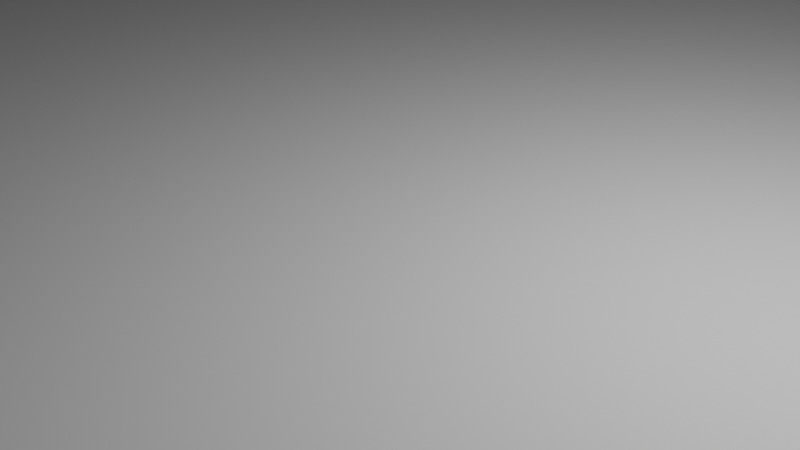 # Source: Table.blend  (saved by Blender 3.4.6; exported with 4.5.12 LTS)
import bpy
from mathutils import Matrix  # noqa: F401  (used for matrix-valued properties, if any)

bpy.ops.wm.read_factory_settings(use_empty=True)
scene = bpy.context.scene
scene.name = 'Scene'

# ---- collections
col_collection = bpy.data.collections.new('Collection'); scene.collection.children.link(col_collection)

# ---- world
world_world = bpy.data.worlds.new('World'); scene.world = world_world
world_world.use_nodes = True; world_world.node_tree.nodes.clear()
_N = world_world.node_tree.nodes; _L = world_world.node_tree.links
n0 = _N.new('ShaderNodeOutputWorld'); n0.name = 'World Output'; n0.location = (300, 300)
n1 = _N.new('ShaderNodeBackground'); n1.name = 'Background'; n1.location = (10, 300)
n1.inputs[0].default_value = (0.05088, 0.05088, 0.05088, 1.0)
_L.new(n1.outputs[0], n0.inputs[0])
n0.is_active_output = True
world_world.color = (0.05088, 0.05088, 0.05088)
world_world.use_sun_shadow = False
world_world.sun_shadow_jitter_overblur = 0.0

# ---- cameras
cam_camera = bpy.data.cameras.new('Camera')
cam_camera.clip_end = 100.0
cam_camera.ortho_scale = 7.314

# ---- lights
light_light = bpy.data.lights.new('Light', 'POINT')
light_light.transmission_factor = 0.0
light_light.energy = 1000.0
light_light.shadow_soft_size = 0.1
light_light.shadow_maximum_resolution = 0.006
light_light.use_absolute_resolution = True

# ---- meshes
me_bed3 = bpy.data.meshes.new('Bed3')
me_bed3.from_pydata([(89.7, 26.68, 0.0), (-89.7, 26.68, 0.0), (-89.7, -26.68, 0.0), (89.7, -26.68, 0.0), (89.7, 26.81, 0.0), (-89.7, 26.81, 0.0), (89.7, 26.94, 0.0), (-89.7, 26.94, 0.0), (89.7, 27.08, 0.0), (-89.7, 27.08, 0.0), (89.7, 27.21, 0.0), (-89.7, 27.21, 0.0), (89.7, 27.36, 0.0), (-89.7, 27.36, 0.0), (89.7, 27.51, 0.0), (-89.7, 27.51, 0.0), (89.7, 27.67, 0.0), (-89.7, 27.67, 0.0), (89.7, 27.84, 0.0), (-89.7, 27.84, 0.0), (89.7, 28.01, 0.0), (-89.7, 28.01, 0.0), (89.7, 28.17, 0.0), (-89.7, 28.17, 0.0), (89.7, 28.32, 0.0), (-89.7, 28.32, 0.0), (89.7, 28.47, 0.0), (-89.7, 28.47, 0.0), (89.7, 28.6, 0.0), (-89.7, 28.6, 0.0), (89.7, 28.74, 0.0), (-89.7, 28.74, 0.0), (89.7, 28.87, 0.0), (-89.7, 28.87, 0.0), (89.7, 29.0, 0.0), (-89.7, 29.0, 0.0), (89.7, -26.81, 0.0), (-89.7, -26.81, 0.0), (89.7, -26.94, 0.0), (-89.7, -26.94, 0.0), (89.7, -27.08, 0.0), (-89.7, -27.08, 0.0), (89.7, -27.21, 0.0), (-89.7, -27.21, 0.0), (89.7, -27.36, 0.0), (-89.7, -27.36, 0.0), (89.7, -27.51, 0.0), (-89.7, -27.51, 0.0), (89.7, -27.67, 0.0), (-89.7, -27.67, 0.0), (89.7, -27.84, 0.0), (-89.7, -27.84, 0.0), (89.7, -28.01, 0.0), (-89.7, -28.01, 0.0), (89.7, -28.17, 0.0), (-89.7, -28.17, 0.0), (89.7, -28.32, 0.0), (-89.7, -28.32, 0.0), (89.7, -28.47, 0.0), (-89.7, -28.47, 0.0), (89.7, -28.6, 0.0), (-89.7, -28.6, 0.0), (89.7, -28.74, 0.0), (-89.7, -28.74, 0.0), (89.7, -28.87, 0.0), (-89.7, -28.87, 0.0), (89.7, -29.0, 0.0), (-89.7, -29.0, 0.0), (90.14, 26.68, 0.0), (90.14, -26.68, 0.0), (90.58, 26.68, 0.0), (90.58, -26.68, 0.0), (91.03, 26.68, 0.0), (91.03, -26.68, 0.0), (91.49, 26.68, 0.0), (91.49, -26.68, 0.0), (91.97, 26.68, 0.0), (91.97, -26.68, 0.0), (92.48, 26.68, 0.0), (92.48, -26.68, 0.0), (93.01, 26.68, 0.0), (93.01, -26.68, 0.0), (93.6, 26.68, 0.0), (93.6, -26.68, 0.0), (94.19, 26.68, 0.0), (94.19, -26.68, 0.0), (94.72, 26.68, 0.0), (94.72, -26.68, 0.0), (95.23, 26.68, 0.0), (95.23, -26.68, 0.0), (95.71, 26.68, 0.0), (95.71, -26.68, 0.0), (96.17, 26.68, 0.0), (96.17, -26.68, 0.0), (96.62, 26.68, 0.0), (96.62, -26.68, 0.0), (97.06, 26.68, 0.0), (97.06, -26.68, 0.0), (97.5, 26.68, 0.0), (97.5, -26.68, 0.0), (-90.14, -26.68, 0.0), (-90.14, 26.68, 0.0), (-90.58, -26.68, 0.0), (-90.58, 26.68, 0.0), (-91.03, -26.68, 0.0), (-91.03, 26.68, 0.0), (-91.49, -26.68, 0.0), (-91.49, 26.68, 0.0), (-91.97, -26.68, 0.0), (-91.97, 26.68, 0.0), (-92.48, -26.68, 0.0), (-92.48, 26.68, 0.0), (-93.01, -26.68, 0.0), (-93.01, 26.68, 0.0), (-93.6, -26.68, 0.0), (-93.6, 26.68, 0.0), (-94.19, -26.68, 0.0), (-94.19, 26.68, 0.0), (-94.72, -26.68, 0.0), (-94.72, 26.68, 0.0), (-95.23, -26.68, 0.0), (-95.23, 26.68, 0.0), (-95.71, -26.68, 0.0), (-95.71, 26.68, 0.0), (-96.17, -26.68, 0.0), (-96.17, 26.68, 0.0), (-96.62, -26.68, 0.0), (-96.62, 26.68, 0.0), (-97.06, -26.68, 0.0), (-97.06, 26.68, 0.0), (-97.5, -26.68, 0.0), (-97.5, 26.68, 0.0), (90.14, 26.81, 0.0), (90.14, 26.94, 0.0), (90.13, 27.08, 0.0), (90.13, 27.21, 0.0), (90.12, 27.36, 0.0), (90.12, 27.5, 0.0), (90.11, 27.66, 0.0), (90.1, 27.84, 0.0), (90.58, 26.81, 0.0), (90.58, 26.94, 0.0), (90.57, 27.07, 0.0), (90.56, 27.21, 0.0), (90.55, 27.35, 0.0), (90.54, 27.5, 0.0), (90.52, 27.66, 0.0), (90.5, 27.83, 0.0), (91.03, 26.81, 0.0), (91.03, 26.94, 0.0), (91.02, 27.07, 0.0), (91.0, 27.21, 0.0), (90.99, 27.35, 0.0), (90.96, 27.49, 0.0), (90.94, 27.65, 0.0), (90.9, 27.82, 0.0), (91.49, 26.81, 0.0), (91.48, 26.94, 0.0), (91.47, 27.07, 0.0), (91.45, 27.2, 0.0), (91.43, 27.34, 0.0), (91.4, 27.48, 0.0), (91.36, 27.64, 0.0), (91.31, 27.8, 0.0), (91.97, 26.81, 0.0), (91.96, 26.93, 0.0), (91.94, 27.06, 0.0), (91.92, 27.19, 0.0), (91.88, 27.33, 0.0), (91.84, 27.47, 0.0), (91.79, 27.62, 0.0), (91.73, 27.78, 0.0), (92.47, 26.8, 0.0), (92.46, 26.93, 0.0), (92.44, 27.06, 0.0), (92.4, 27.18, 0.0), (92.36, 27.32, 0.0), (92.31, 27.46, 0.0), (92.24, 27.6, 0.0), (92.15, 27.75, 0.0), (93.01, 26.8, 0.0), (92.99, 26.92, 0.0), (92.96, 27.05, 0.0), (92.92, 27.17, 0.0), (92.86, 27.3, 0.0), (92.79, 27.44, 0.0), (92.71, 27.57, 0.0), (92.6, 27.72, 0.0), (93.59, 26.8, 0.0), (93.57, 26.92, 0.0), (93.53, 27.04, 0.0), (93.48, 27.16, 0.0), (93.41, 27.28, 0.0), (93.31, 27.41, 0.0), (93.2, 27.54, 0.0), (93.05, 27.68, 0.0), (97.03, 26.87, 0.0), (97.47, 26.89, 0.0), (96.59, 26.86, 0.0), (96.14, 26.85, 0.0), (95.69, 26.84, 0.0), (95.21, 26.83, 0.0), (94.71, 26.82, 0.0), (94.18, 26.81, 0.0), (96.95, 27.07, 0.0), (97.38, 27.09, 0.0), (96.52, 27.05, 0.0), (96.08, 27.02, 0.0), (95.63, 27.0, 0.0), (95.16, 26.98, 0.0), (94.67, 26.96, 0.0), (94.14, 26.94, 0.0), (96.81, 27.26, 0.0), (97.22, 27.3, 0.0), (96.39, 27.23, 0.0), (95.96, 27.2, 0.0), (95.52, 27.17, 0.0), (95.07, 27.14, 0.0), (94.59, 27.1, 0.0), (94.09, 27.07, 0.0), (96.6, 27.46, 0.0), (97.0, 27.5, 0.0), (96.2, 27.41, 0.0), (95.8, 27.37, 0.0), (95.38, 27.33, 0.0), (94.94, 27.29, 0.0), (94.49, 27.25, 0.0), (94.01, 27.2, 0.0), (96.33, 27.65, 0.0), (96.7, 27.71, 0.0), (95.95, 27.6, 0.0), (95.57, 27.55, 0.0), (95.18, 27.5, 0.0), (94.77, 27.45, 0.0), (94.35, 27.39, 0.0), (93.9, 27.34, 0.0), (95.98, 27.85, 0.0), (96.31, 27.91, 0.0), (95.63, 27.79, 0.0), (95.28, 27.73, 0.0), (94.93, 27.67, 0.0), (94.56, 27.6, 0.0), (94.17, 27.54, 0.0), (93.76, 27.48, 0.0), (95.53, 28.05, 0.0), (95.83, 28.12, 0.0), (95.23, 27.98, 0.0), (94.92, 27.91, 0.0), (94.6, 27.84, 0.0), (94.28, 27.77, 0.0), (93.94, 27.69, 0.0), (93.58, 27.62, 0.0), (94.96, 28.25, 0.0), (95.22, 28.32, 0.0), (94.71, 28.17, 0.0), (94.45, 28.09, 0.0), (94.19, 28.01, 0.0), (93.92, 27.93, 0.0), (93.64, 27.85, 0.0), (93.36, 27.77, 0.0), (90.35, 28.86, 0.0), (90.39, 28.99, 0.0), (91.0, 28.84, 0.0), (91.08, 28.96, 0.0), (91.66, 28.79, 0.0), (91.77, 28.92, 0.0), (92.31, 28.73, 0.0), (92.46, 28.85, 0.0), (92.97, 28.65, 0.0), (93.15, 28.76, 0.0), (93.63, 28.55, 0.0), (93.84, 28.65, 0.0), (94.29, 28.41, 0.0), (94.53, 28.5, 0.0), (90.31, 28.73, 0.0), (90.93, 28.71, 0.0), (91.55, 28.67, 0.0), (92.17, 28.61, 0.0), (92.79, 28.54, 0.0), (93.42, 28.44, 0.0), (94.06, 28.32, 0.0), (90.28, 28.6, 0.0), (90.86, 28.58, 0.0), (91.44, 28.54, 0.0), (92.03, 28.49, 0.0), (92.62, 28.43, 0.0), (93.22, 28.34, 0.0), (93.83, 28.23, 0.0), (90.24, 28.46, 0.0), (90.79, 28.44, 0.0), (91.34, 28.41, 0.0), (91.89, 28.37, 0.0), (92.45, 28.31, 0.0), (93.02, 28.23, 0.0), (93.59, 28.14, 0.0), (90.21, 28.32, 0.0), (90.72, 28.3, 0.0), (91.23, 28.28, 0.0), (91.75, 28.24, 0.0), (92.27, 28.19, 0.0), (92.81, 28.12, 0.0), (93.36, 28.04, 0.0), (90.17, 28.17, 0.0), (90.65, 28.16, 0.0), (91.12, 28.14, 0.0), (91.61, 28.1, 0.0), (92.1, 28.06, 0.0), (92.6, 28.01, 0.0), (93.11, 27.94, 0.0), (90.14, 28.01, 0.0), (90.57, 28.0, 0.0), (91.01, 27.98, 0.0), (91.46, 27.96, 0.0), (91.92, 27.93, 0.0), (92.38, 27.89, 0.0), (92.86, 27.83, 0.0), (-90.14, -26.81, 0.0), (-90.14, -26.94, 0.0), (-90.13, -27.08, 0.0), (-90.13, -27.21, 0.0), (-90.12, -27.36, 0.0), (-90.12, -27.5, 0.0), (-90.11, -27.66, 0.0), (-90.1, -27.84, 0.0), (-90.58, -26.81, 0.0), (-90.58, -26.94, 0.0), (-90.57, -27.07, 0.0), (-90.56, -27.21, 0.0), (-90.55, -27.35, 0.0), (-90.54, -27.5, 0.0), (-90.52, -27.66, 0.0), (-90.5, -27.83, 0.0), (-91.03, -26.81, 0.0), (-91.03, -26.94, 0.0), (-91.02, -27.07, 0.0), (-91.0, -27.21, 0.0), (-90.99, -27.35, 0.0), (-90.96, -27.49, 0.0), (-90.94, -27.65, 0.0), (-90.9, -27.82, 0.0), (-91.49, -26.81, 0.0), (-91.48, -26.94, 0.0), (-91.47, -27.07, 0.0), (-91.45, -27.2, 0.0), (-91.43, -27.34, 0.0), (-91.4, -27.48, 0.0), (-91.36, -27.64, 0.0), (-91.31, -27.8, 0.0), (-91.97, -26.81, 0.0), (-91.96, -26.93, 0.0), (-91.94, -27.06, 0.0), (-91.92, -27.19, 0.0), (-91.88, -27.33, 0.0), (-91.84, -27.47, 0.0), (-91.79, -27.62, 0.0), (-91.73, -27.78, 0.0), (-92.47, -26.8, 0.0), (-92.46, -26.93, 0.0), (-92.44, -27.06, 0.0), (-92.4, -27.18, 0.0), (-92.36, -27.32, 0.0), (-92.31, -27.46, 0.0), (-92.24, -27.6, 0.0), (-92.15, -27.75, 0.0), (-93.01, -26.8, 0.0), (-92.99, -26.92, 0.0), (-92.96, -27.05, 0.0), (-92.92, -27.17, 0.0), (-92.86, -27.3, 0.0), (-92.79, -27.44, 0.0), (-92.71, -27.57, 0.0), (-92.6, -27.72, 0.0), (-93.59, -26.8, 0.0), (-93.57, -26.92, 0.0), (-93.53, -27.04, 0.0), (-93.48, -27.16, 0.0), (-93.41, -27.28, 0.0), (-93.31, -27.41, 0.0), (-93.2, -27.54, 0.0), (-93.05, -27.68, 0.0), (-97.03, -26.87, 0.0), (-97.47, -26.89, 0.0), (-96.59, -26.86, 0.0), (-96.14, -26.85, 0.0), (-95.69, -26.84, 0.0), (-95.21, -26.83, 0.0), (-94.71, -26.82, 0.0), (-94.18, -26.81, 0.0), (-96.95, -27.07, 0.0), (-97.38, -27.09, 0.0), (-96.52, -27.05, 0.0), (-96.08, -27.02, 0.0), (-95.63, -27.0, 0.0), (-95.16, -26.98, 0.0), (-94.67, -26.96, 0.0), (-94.14, -26.94, 0.0), (-96.81, -27.26, 0.0), (-97.22, -27.3, 0.0), (-96.39, -27.23, 0.0), (-95.96, -27.2, 0.0), (-95.52, -27.17, 0.0), (-95.07, -27.14, 0.0), (-94.59, -27.1, 0.0), (-94.09, -27.07, 0.0), (-96.6, -27.46, 0.0), (-97.0, -27.5, 0.0), (-96.2, -27.41, 0.0), (-95.8, -27.37, 0.0), (-95.38, -27.33, 0.0), (-94.94, -27.29, 0.0), (-94.49, -27.25, 0.0), (-94.01, -27.2, 0.0), (-96.33, -27.65, 0.0), (-96.7, -27.71, 0.0), (-95.95, -27.6, 0.0), (-95.57, -27.55, 0.0), (-95.18, -27.5, 0.0), (-94.77, -27.45, 0.0), (-94.35, -27.39, 0.0), (-93.9, -27.34, 0.0), (-95.98, -27.85, 0.0), (-96.31, -27.91, 0.0), (-95.63, -27.79, 0.0), (-95.28, -27.73, 0.0), (-94.93, -27.67, 0.0), (-94.56, -27.6, 0.0), (-94.17, -27.54, 0.0), (-93.76, -27.48, 0.0), (-95.53, -28.05, 0.0), (-95.83, -28.12, 0.0), (-95.23, -27.98, 0.0), (-94.92, -27.91, 0.0), (-94.6, -27.84, 0.0), (-94.28, -27.77, 0.0), (-93.94, -27.69, 0.0), (-93.58, -27.62, 0.0), (-94.96, -28.25, 0.0), (-95.22, -28.32, 0.0), (-94.71, -28.17, 0.0), (-94.45, -28.09, 0.0), (-94.19, -28.01, 0.0), (-93.92, -27.93, 0.0), (-93.64, -27.85, 0.0), (-93.36, -27.77, 0.0), (-90.35, -28.86, 0.0), (-90.39, -28.99, 0.0), (-91.0, -28.84, 0.0), (-91.08, -28.96, 0.0), (-91.66, -28.79, 0.0), (-91.77, -28.92, 0.0), (-92.31, -28.73, 0.0), (-92.46, -28.85, 0.0), (-92.97, -28.65, 0.0), (-93.15, -28.76, 0.0), (-93.63, -28.55, 0.0), (-93.84, -28.65, 0.0), (-94.29, -28.41, 0.0), (-94.53, -28.5, 0.0), (-90.31, -28.73, 0.0), (-90.93, -28.71, 0.0), (-91.55, -28.67, 0.0), (-92.17, -28.61, 0.0), (-92.79, -28.54, 0.0), (-93.42, -28.44, 0.0), (-94.06, -28.32, 0.0), (-90.28, -28.6, 0.0), (-90.86, -28.58, 0.0), (-91.44, -28.54, 0.0), (-92.03, -28.49, 0.0), (-92.62, -28.43, 0.0), (-93.22, -28.34, 0.0), (-93.83, -28.23, 0.0), (-90.24, -28.46, 0.0), (-90.79, -28.44, 0.0), (-91.34, -28.41, 0.0), (-91.89, -28.37, 0.0), (-92.45, -28.31, 0.0), (-93.02, -28.23, 0.0), (-93.59, -28.14, 0.0), (-90.21, -28.32, 0.0), (-90.72, -28.3, 0.0), (-91.23, -28.28, 0.0), (-91.75, -28.24, 0.0), (-92.27, -28.19, 0.0), (-92.81, -28.12, 0.0), (-93.36, -28.04, 0.0), (-90.17, -28.17, 0.0), (-90.65, -28.16, 0.0), (-91.12, -28.14, 0.0), (-91.61, -28.1, 0.0), (-92.1, -28.06, 0.0), (-92.6, -28.01, 0.0), (-93.11, -27.94, 0.0), (-90.14, -28.01, 0.0), (-90.57, -28.0, 0.0), (-91.01, -27.98, 0.0), (-91.46, -27.96, 0.0), (-91.92, -27.93, 0.0), (-92.38, -27.89, 0.0), (-92.86, -27.83, 0.0), (-90.14, 26.81, 0.0), (-90.14, 26.94, 0.0), (-90.13, 27.08, 0.0), (-90.13, 27.21, 0.0), (-90.12, 27.36, 0.0), (-90.12, 27.5, 0.0), (-90.11, 27.66, 0.0), (-90.1, 27.84, 0.0), (-90.58, 26.81, 0.0), (-90.58, 26.94, 0.0), (-90.57, 27.07, 0.0), (-90.56, 27.21, 0.0), (-90.55, 27.35, 0.0), (-90.54, 27.5, 0.0), (-90.52, 27.66, 0.0), (-90.5, 27.83, 0.0), (-91.03, 26.81, 0.0), (-91.03, 26.94, 0.0), (-91.02, 27.07, 0.0), (-91.0, 27.21, 0.0), (-90.99, 27.35, 0.0), (-90.96, 27.49, 0.0), (-90.94, 27.65, 0.0), (-90.9, 27.82, 0.0), (-91.49, 26.81, 0.0), (-91.48, 26.94, 0.0), (-91.47, 27.07, 0.0), (-91.45, 27.2, 0.0), (-91.43, 27.34, 0.0), (-91.4, 27.48, 0.0), (-91.36, 27.64, 0.0), (-91.31, 27.8, 0.0), (-91.97, 26.81, 0.0), (-91.96, 26.93, 0.0), (-91.94, 27.06, 0.0), (-91.92, 27.19, 0.0), (-91.88, 27.33, 0.0), (-91.84, 27.47, 0.0), (-91.79, 27.62, 0.0), (-91.73, 27.78, 0.0), (-92.47, 26.8, 0.0), (-92.46, 26.93, 0.0), (-92.44, 27.06, 0.0), (-92.4, 27.18, 0.0), (-92.36, 27.32, 0.0), (-92.31, 27.46, 0.0), (-92.24, 27.6, 0.0), (-92.15, 27.75, 0.0), (-93.01, 26.8, 0.0), (-92.99, 26.92, 0.0), (-92.96, 27.05, 0.0), (-92.92, 27.17, 0.0), (-92.86, 27.3, 0.0), (-92.79, 27.44, 0.0), (-92.71, 27.57, 0.0), (-92.6, 27.72, 0.0), (-93.59, 26.8, 0.0), (-93.57, 26.92, 0.0), (-93.53, 27.04, 0.0), (-93.48, 27.16, 0.0), (-93.41, 27.28, 0.0), (-93.31, 27.41, 0.0), (-93.2, 27.54, 0.0), (-93.05, 27.68, 0.0), (-97.47, 26.89, 0.0), (-97.03, 26.87, 0.0), (-96.59, 26.86, 0.0), (-96.14, 26.85, 0.0), (-95.69, 26.84, 0.0), (-95.21, 26.83, 0.0), (-94.71, 26.82, 0.0), (-94.18, 26.81, 0.0), (-97.38, 27.09, 0.0), (-96.95, 27.07, 0.0), (-96.52, 27.05, 0.0), (-96.08, 27.02, 0.0), (-95.63, 27.0, 0.0), (-95.16, 26.98, 0.0), (-94.67, 26.96, 0.0), (-94.14, 26.94, 0.0), (-97.22, 27.3, 0.0), (-96.81, 27.26, 0.0), (-96.39, 27.23, 0.0), (-95.96, 27.2, 0.0), (-95.52, 27.17, 0.0), (-95.07, 27.14, 0.0), (-94.59, 27.1, 0.0), (-94.09, 27.07, 0.0), (-97.0, 27.5, 0.0), (-96.6, 27.46, 0.0), (-96.2, 27.41, 0.0), (-95.8, 27.37, 0.0), (-95.38, 27.33, 0.0), (-94.94, 27.29, 0.0), (-94.49, 27.25, 0.0), (-94.01, 27.2, 0.0), (-96.7, 27.71, 0.0), (-96.33, 27.65, 0.0), (-95.95, 27.6, 0.0), (-95.57, 27.55, 0.0), (-95.18, 27.5, 0.0), (-94.77, 27.45, 0.0), (-94.35, 27.39, 0.0), (-93.9, 27.34, 0.0), (-96.31, 27.91, 0.0), (-95.98, 27.85, 0.0), (-95.63, 27.79, 0.0), (-95.28, 27.73, 0.0), (-94.93, 27.67, 0.0), (-94.56, 27.6, 0.0), (-94.17, 27.54, 0.0), (-93.76, 27.48, 0.0), (-95.83, 28.12, 0.0), (-95.53, 28.05, 0.0), (-95.23, 27.98, 0.0), (-94.92, 27.91, 0.0), (-94.6, 27.84, 0.0), (-94.28, 27.77, 0.0), (-93.94, 27.69, 0.0), (-93.58, 27.62, 0.0), (-95.22, 28.32, 0.0), (-94.96, 28.25, 0.0), (-94.71, 28.17, 0.0), (-94.45, 28.09, 0.0), (-94.19, 28.01, 0.0), (-93.92, 27.93, 0.0), (-93.64, 27.85, 0.0), (-93.36, 27.77, 0.0), (-90.35, 28.86, 0.0), (-90.39, 28.99, 0.0), (-91.0, 28.84, 0.0), (-91.08, 28.96, 0.0), (-91.66, 28.79, 0.0), (-91.77, 28.92, 0.0), (-92.31, 28.73, 0.0), (-92.46, 28.85, 0.0), (-92.97, 28.65, 0.0), (-93.15, 28.76, 0.0), (-93.63, 28.55, 0.0), (-93.84, 28.65, 0.0), (-94.29, 28.41, 0.0), (-94.53, 28.5, 0.0), (-90.31, 28.73, 0.0), (-90.93, 28.71, 0.0), (-91.55, 28.67, 0.0), (-92.17, 28.61, 0.0), (-92.79, 28.54, 0.0), (-93.42, 28.44, 0.0), (-94.06, 28.32, 0.0), (-90.28, 28.6, 0.0), (-90.86, 28.58, 0.0), (-91.44, 28.54, 0.0), (-92.03, 28.49, 0.0), (-92.62, 28.43, 0.0), (-93.22, 28.34, 0.0), (-93.83, 28.23, 0.0), (-90.24, 28.46, 0.0), (-90.79, 28.44, 0.0), (-91.34, 28.41, 0.0), (-91.89, 28.37, 0.0), (-92.45, 28.31, 0.0), (-93.02, 28.23, 0.0), (-93.59, 28.14, 0.0), (-90.21, 28.32, 0.0), (-90.72, 28.3, 0.0), (-91.23, 28.28, 0.0), (-91.75, 28.24, 0.0), (-92.27, 28.19, 0.0), (-92.81, 28.12, 0.0), (-93.36, 28.04, 0.0), (-90.17, 28.17, 0.0), (-90.65, 28.16, 0.0), (-91.12, 28.14, 0.0), (-91.61, 28.1, 0.0), (-92.1, 28.06, 0.0), (-92.6, 28.01, 0.0), (-93.11, 27.94, 0.0), (-90.14, 28.01, 0.0), (-90.57, 28.0, 0.0), (-91.01, 27.98, 0.0), (-91.46, 27.96, 0.0), (-91.92, 27.93, 0.0), (-92.38, 27.89, 0.0), (-92.86, 27.83, 0.0), (90.14, -26.81, 0.0), (90.14, -26.94, 0.0), (90.13, -27.08, 0.0), (90.13, -27.21, 0.0), (90.12, -27.36, 0.0), (90.12, -27.5, 0.0), (90.11, -27.66, 0.0), (90.1, -27.84, 0.0), (90.58, -26.81, 0.0), (90.58, -26.94, 0.0), (90.57, -27.07, 0.0), (90.56, -27.21, 0.0), (90.55, -27.35, 0.0), (90.54, -27.5, 0.0), (90.52, -27.66, 0.0), (90.5, -27.83, 0.0), (91.03, -26.81, 0.0), (91.03, -26.94, 0.0), (91.02, -27.07, 0.0), (91.0, -27.21, 0.0), (90.99, -27.35, 0.0), (90.96, -27.49, 0.0), (90.94, -27.65, 0.0), (90.9, -27.82, 0.0), (91.49, -26.81, 0.0), (91.48, -26.94, 0.0), (91.47, -27.07, 0.0), (91.45, -27.2, 0.0), (91.43, -27.34, 0.0), (91.4, -27.48, 0.0), (91.36, -27.64, 0.0), (91.31, -27.8, 0.0), (91.97, -26.81, 0.0), (91.96, -26.93, 0.0), (91.94, -27.06, 0.0), (91.92, -27.19, 0.0), (91.88, -27.33, 0.0), (91.84, -27.47, 0.0), (91.79, -27.62, 0.0), (91.73, -27.78, 0.0), (92.47, -26.8, 0.0), (92.46, -26.93, 0.0), (92.44, -27.06, 0.0), (92.4, -27.18, 0.0), (92.36, -27.32, 0.0), (92.31, -27.46, 0.0), (92.24, -27.6, 0.0), (92.15, -27.75, 0.0), (93.01, -26.8, 0.0), (92.99, -26.92, 0.0), (92.96, -27.05, 0.0), (92.92, -27.17, 0.0), (92.86, -27.3, 0.0), (92.79, -27.44, 0.0), (92.71, -27.57, 0.0), (92.6, -27.72, 0.0), (93.59, -26.8, 0.0), (93.57, -26.92, 0.0), (93.53, -27.04, 0.0), (93.48, -27.16, 0.0), (93.41, -27.28, 0.0), (93.31, -27.41, 0.0), (93.2, -27.54, 0.0), (93.05, -27.68, 0.0), (97.47, -26.89, 0.0), (97.03, -26.87, 0.0), (96.59, -26.86, 0.0), (96.14, -26.85, 0.0), (95.69, -26.84, 0.0), (95.21, -26.83, 0.0), (94.71, -26.82, 0.0), (94.18, -26.81, 0.0), (97.38, -27.09, 0.0), (96.95, -27.07, 0.0), (96.52, -27.05, 0.0), (96.08, -27.02, 0.0), (95.63, -27.0, 0.0), (95.16, -26.98, 0.0), (94.67, -26.96, 0.0), (94.14, -26.94, 0.0), (97.22, -27.3, 0.0), (96.81, -27.26, 0.0), (96.39, -27.23, 0.0), (95.96, -27.2, 0.0), (95.52, -27.17, 0.0), (95.07, -27.14, 0.0), (94.59, -27.1, 0.0), (94.09, -27.07, 0.0), (97.0, -27.5, 0.0), (96.6, -27.46, 0.0), (96.2, -27.41, 0.0), (95.8, -27.37, 0.0), (95.38, -27.33, 0.0), (94.94, -27.29, 0.0), (94.49, -27.25, 0.0), (94.01, -27.2, 0.0), (96.7, -27.71, 0.0), (96.33, -27.65, 0.0), (95.95, -27.6, 0.0), (95.57, -27.55, 0.0), (95.18, -27.5, 0.0), (94.77, -27.45, 0.0), (94.35, -27.39, 0.0), (93.9, -27.34, 0.0), (96.31, -27.91, 0.0), (95.98, -27.85, 0.0), (95.63, -27.79, 0.0), (95.28, -27.73, 0.0), (94.93, -27.67, 0.0), (94.56, -27.6, 0.0), (94.17, -27.54, 0.0), (93.76, -27.48, 0.0), (95.83, -28.12, 0.0), (95.53, -28.05, 0.0), (95.23, -27.98, 0.0), (94.92, -27.91, 0.0), (94.6, -27.84, 0.0), (94.28, -27.77, 0.0), (93.94, -27.69, 0.0), (93.58, -27.62, 0.0), (95.22, -28.32, 0.0), (94.96, -28.25, 0.0), (94.71, -28.17, 0.0), (94.45, -28.09, 0.0), (94.19, -28.01, 0.0), (93.92, -27.93, 0.0), (93.64, -27.85, 0.0), (93.36, -27.77, 0.0), (90.35, -28.86, 0.0), (90.39, -28.99, 0.0), (91.0, -28.84, 0.0), (91.08, -28.96, 0.0), (91.66, -28.79, 0.0), (91.77, -28.92, 0.0), (92.31, -28.73, 0.0), (92.46, -28.85, 0.0), (92.97, -28.65, 0.0), (93.15, -28.76, 0.0), (93.63, -28.55, 0.0), (93.84, -28.65, 0.0), (94.29, -28.41, 0.0), (94.53, -28.5, 0.0), (90.31, -28.73, 0.0), (90.93, -28.71, 0.0), (91.55, -28.67, 0.0), (92.17, -28.61, 0.0), (92.79, -28.54, 0.0), (93.42, -28.44, 0.0), (94.06, -28.32, 0.0), (90.28, -28.6, 0.0), (90.86, -28.58, 0.0), (91.44, -28.54, 0.0), (92.03, -28.49, 0.0), (92.62, -28.43, 0.0), (93.22, -28.34, 0.0), (93.83, -28.23, 0.0), (90.24, -28.46, 0.0), (90.79, -28.44, 0.0), (91.34, -28.41, 0.0), (91.89, -28.37, 0.0), (92.45, -28.31, 0.0), (93.02, -28.23, 0.0), (93.59, -28.14, 0.0), (90.21, -28.32, 0.0), (90.72, -28.3, 0.0), (91.23, -28.28, 0.0), (91.75, -28.24, 0.0), (92.27, -28.19, 0.0), (92.81, -28.12, 0.0), (93.36, -28.04, 0.0), (90.17, -28.17, 0.0), (90.65, -28.16, 0.0), (91.12, -28.14, 0.0), (91.61, -28.1, 0.0), (92.1, -28.06, 0.0), (92.6, -28.01, 0.0), (93.11, -27.94, 0.0), (90.14, -28.01, 0.0), (90.57, -28.0, 0.0), (91.01, -27.98, 0.0), (91.46, -27.96, 0.0), (91.92, -27.93, 0.0), (92.38, -27.89, 0.0), (92.86, -27.83, 0.0)], [], [(0, 1, 2), (0, 2, 3), (4, 5, 1), (4, 1, 0), (6, 7, 5), (6, 5, 4), (8, 9, 7), (8, 7, 6), (10, 11, 9), (10, 9, 8), (12, 13, 11), (12, 11, 10), (14, 15, 13), (14, 13, 12), (16, 17, 15), (16, 15, 14), (18, 19, 17), (18, 17, 16), (20, 21, 19), (20, 19, 18), (22, 23, 21), (22, 21, 20), (24, 25, 23), (24, 23, 22), (26, 27, 25), (26, 25, 24), (28, 29, 27), (28, 27, 26), (30, 31, 29), (30, 29, 28), (32, 33, 31), (32, 31, 30), (34, 35, 33), (34, 33, 32), (3, 2, 36), (2, 37, 36), (36, 37, 38), (37, 39, 38), (38, 39, 40), (39, 41, 40), (40, 41, 42), (41, 43, 42), (42, 43, 44), (43, 45, 44), (44, 45, 46), (45, 47, 46), (46, 47, 48), (47, 49, 48), (48, 49, 50), (49, 51, 50), (50, 51, 52), (51, 53, 52), (52, 53, 54), (53, 55, 54), (54, 55, 56), (55, 57, 56), (56, 57, 58), (57, 59, 58), (58, 59, 60), (59, 61, 60), (60, 61, 62), (61, 63, 62), (62, 63, 64), (63, 65, 64), (64, 65, 66), (65, 67, 66), (68, 0, 3), (68, 3, 69), (70, 68, 69), (70, 69, 71), (72, 70, 71), (72, 71, 73), (74, 72, 73), (74, 73, 75), (76, 74, 75), (76, 75, 77), (78, 76, 77), (78, 77, 79), (80, 78, 79), (80, 79, 81), (82, 80, 81), (82, 81, 83), (84, 82, 83), (84, 83, 85), (86, 84, 85), (86, 85, 87), (88, 86, 87), (88, 87, 89), (90, 88, 89), (90, 89, 91), (92, 90, 91), (92, 91, 93), (94, 92, 93), (94, 93, 95), (96, 94, 95), (96, 95, 97), (98, 96, 97), (98, 97, 99), (100, 2, 101), (2, 1, 101), (102, 100, 103), (100, 101, 103), (104, 102, 105), (102, 103, 105), (106, 104, 107), (104, 105, 107), (108, 106, 109), (106, 107, 109), (110, 108, 111), (108, 109, 111), (112, 110, 113), (110, 111, 113), (114, 112, 115), (112, 113, 115), (116, 114, 117), (114, 115, 117), (118, 116, 119), (116, 117, 119), (120, 118, 121), (118, 119, 121), (122, 120, 123), (120, 121, 123), (124, 122, 125), (122, 123, 125), (126, 124, 127), (124, 125, 127), (128, 126, 129), (126, 127, 129), (130, 128, 131), (128, 129, 131), (132, 4, 0), (132, 0, 68), (133, 6, 4), (133, 4, 132), (134, 8, 6), (134, 6, 133), (135, 10, 8), (135, 8, 134), (136, 12, 10), (136, 10, 135), (137, 14, 12), (137, 12, 136), (138, 16, 14), (138, 14, 137), (139, 18, 16), (139, 16, 138), (140, 132, 68), (140, 68, 70), (141, 133, 132), (141, 132, 140), (142, 134, 133), (142, 133, 141), (143, 135, 134), (143, 134, 142), (144, 136, 135), (144, 135, 143), (145, 137, 136), (145, 136, 144), (146, 138, 137), (146, 137, 145), (147, 139, 138), (147, 138, 146), (148, 140, 70), (148, 70, 72), (149, 141, 140), (149, 140, 148), (150, 142, 141), (150, 141, 149), (151, 143, 142), (151, 142, 150), (152, 144, 143), (152, 143, 151), (153, 145, 144), (153, 144, 152), (154, 146, 145), (154, 145, 153), (155, 147, 146), (155, 146, 154), (156, 148, 72), (156, 72, 74), (157, 149, 148), (157, 148, 156), (158, 150, 149), (158, 149, 157), (159, 151, 150), (159, 150, 158), (160, 152, 151), (160, 151, 159), (161, 153, 152), (161, 152, 160), (162, 154, 153), (162, 153, 161), (163, 155, 154), (163, 154, 162), (164, 156, 74), (164, 74, 76), (165, 157, 156), (165, 156, 164), (166, 158, 157), (166, 157, 165), (167, 159, 158), (167, 158, 166), (168, 160, 159), (168, 159, 167), (169, 161, 160), (169, 160, 168), (170, 162, 161), (170, 161, 169), (171, 163, 162), (171, 162, 170), (172, 164, 76), (172, 76, 78), (173, 165, 164), (173, 164, 172), (174, 166, 165), (174, 165, 173), (175, 167, 166), (175, 166, 174), (176, 168, 167), (176, 167, 175), (177, 169, 168), (177, 168, 176), (178, 170, 169), (178, 169, 177), (179, 171, 170), (179, 170, 178), (180, 172, 78), (180, 78, 80), (181, 173, 172), (181, 172, 180), (182, 174, 173), (182, 173, 181), (183, 175, 174), (183, 174, 182), (184, 176, 175), (184, 175, 183), (185, 177, 176), (185, 176, 184), (186, 178, 177), (186, 177, 185), (187, 179, 178), (187, 178, 186), (188, 180, 80), (188, 80, 82), (189, 181, 180), (189, 180, 188), (190, 182, 181), (190, 181, 189), (191, 183, 182), (191, 182, 190), (192, 184, 183), (192, 183, 191), (193, 185, 184), (193, 184, 192), (194, 186, 185), (194, 185, 193), (195, 187, 186), (195, 186, 194), (196, 96, 98), (196, 98, 197), (198, 94, 96), (198, 96, 196), (199, 92, 94), (199, 94, 198), (200, 90, 92), (200, 92, 199), (201, 88, 90), (201, 90, 200), (202, 86, 88), (202, 88, 201), (203, 84, 86), (203, 86, 202), (188, 82, 84), (188, 84, 203), (204, 196, 197), (204, 197, 205), (206, 198, 196), (206, 196, 204), (207, 199, 198), (207, 198, 206), (208, 200, 199), (208, 199, 207), (209, 201, 200), (209, 200, 208), (210, 202, 201), (210, 201, 209), (211, 203, 202), (211, 202, 210), (189, 188, 203), (189, 203, 211), (212, 204, 205), (212, 205, 213), (214, 206, 204), (214, 204, 212), (215, 207, 206), (215, 206, 214), (216, 208, 207), (216, 207, 215), (217, 209, 208), (217, 208, 216), (218, 210, 209), (218, 209, 217), (219, 211, 210), (219, 210, 218), (190, 189, 211), (190, 211, 219), (220, 212, 213), (220, 213, 221), (222, 214, 212), (222, 212, 220), (223, 215, 214), (223, 214, 222), (224, 216, 215), (224, 215, 223), (225, 217, 216), (225, 216, 224), (226, 218, 217), (226, 217, 225), (227, 219, 218), (227, 218, 226), (191, 190, 219), (191, 219, 227), (228, 220, 221), (228, 221, 229), (230, 222, 220), (230, 220, 228), (231, 223, 222), (231, 222, 230), (232, 224, 223), (232, 223, 231), (233, 225, 224), (233, 224, 232), (234, 226, 225), (234, 225, 233), (235, 227, 226), (235, 226, 234), (192, 191, 227), (192, 227, 235), (236, 228, 229), (236, 229, 237), (238, 230, 228), (238, 228, 236), (239, 231, 230), (239, 230, 238), (240, 232, 231), (240, 231, 239), (241, 233, 232), (241, 232, 240), (242, 234, 233), (242, 233, 241), (243, 235, 234), (243, 234, 242), (193, 192, 235), (193, 235, 243), (244, 236, 237), (244, 237, 245), (246, 238, 236), (246, 236, 244), (247, 239, 238), (247, 238, 246), (248, 240, 239), (248, 239, 247), (249, 241, 240), (249, 240, 248), (250, 242, 241), (250, 241, 249), (251, 243, 242), (251, 242, 250), (194, 193, 243), (194, 243, 251), (252, 244, 245), (252, 245, 253), (254, 246, 244), (254, 244, 252), (255, 247, 246), (255, 246, 254), (256, 248, 247), (256, 247, 255), (257, 249, 248), (257, 248, 256), (258, 250, 249), (258, 249, 257), (259, 251, 250), (259, 250, 258), (195, 194, 251), (195, 251, 259), (260, 261, 34), (260, 34, 32), (262, 263, 261), (262, 261, 260), (264, 265, 263), (264, 263, 262), (266, 267, 265), (266, 265, 264), (268, 269, 267), (268, 267, 266), (270, 271, 269), (270, 269, 268), (272, 273, 271), (272, 271, 270), (252, 253, 273), (252, 273, 272), (274, 260, 32), (274, 32, 30), (275, 262, 260), (275, 260, 274), (276, 264, 262), (276, 262, 275), (277, 266, 264), (277, 264, 276), (278, 268, 266), (278, 266, 277), (279, 270, 268), (279, 268, 278), (280, 272, 270), (280, 270, 279), (254, 252, 272), (254, 272, 280), (281, 274, 30), (281, 30, 28), (282, 275, 274), (282, 274, 281), (283, 276, 275), (283, 275, 282), (284, 277, 276), (284, 276, 283), (285, 278, 277), (285, 277, 284), (286, 279, 278), (286, 278, 285), (287, 280, 279), (287, 279, 286), (255, 254, 280), (255, 280, 287), (288, 281, 28), (288, 28, 26), (289, 282, 281), (289, 281, 288), (290, 283, 282), (290, 282, 289), (291, 284, 283), (291, 283, 290), (292, 285, 284), (292, 284, 291), (293, 286, 285), (293, 285, 292), (294, 287, 286), (294, 286, 293), (256, 255, 287), (256, 287, 294), (295, 288, 26), (295, 26, 24), (296, 289, 288), (296, 288, 295), (297, 290, 289), (297, 289, 296), (298, 291, 290), (298, 290, 297), (299, 292, 291), (299, 291, 298), (300, 293, 292), (300, 292, 299), (301, 294, 293), (301, 293, 300), (257, 256, 294), (257, 294, 301), (302, 295, 24), (302, 24, 22), (303, 296, 295), (303, 295, 302), (304, 297, 296), (304, 296, 303), (305, 298, 297), (305, 297, 304), (306, 299, 298), (306, 298, 305), (307, 300, 299), (307, 299, 306), (308, 301, 300), (308, 300, 307), (258, 257, 301), (258, 301, 308), (309, 302, 22), (309, 22, 20), (310, 303, 302), (310, 302, 309), (311, 304, 303), (311, 303, 310), (312, 305, 304), (312, 304, 311), (313, 306, 305), (313, 305, 312), (314, 307, 306), (314, 306, 313), (315, 308, 307), (315, 307, 314), (259, 258, 308), (259, 308, 315), (139, 309, 20), (139, 20, 18), (147, 310, 309), (147, 309, 139), (155, 311, 310), (155, 310, 147), (163, 312, 311), (163, 311, 155), (171, 313, 312), (171, 312, 163), (179, 314, 313), (179, 313, 171), (187, 315, 314), (187, 314, 179), (195, 259, 315), (195, 315, 187), (316, 37, 2), (316, 2, 100), (317, 39, 37), (317, 37, 316), (318, 41, 39), (318, 39, 317), (319, 43, 41), (319, 41, 318), (320, 45, 43), (320, 43, 319), (321, 47, 45), (321, 45, 320), (322, 49, 47), (322, 47, 321), (323, 51, 49), (323, 49, 322), (324, 316, 100), (324, 100, 102), (325, 317, 316), (325, 316, 324), (326, 318, 317), (326, 317, 325), (327, 319, 318), (327, 318, 326), (328, 320, 319), (328, 319, 327), (329, 321, 320), (329, 320, 328), (330, 322, 321), (330, 321, 329), (331, 323, 322), (331, 322, 330), (332, 324, 102), (332, 102, 104), (333, 325, 324), (333, 324, 332), (334, 326, 325), (334, 325, 333), (335, 327, 326), (335, 326, 334), (336, 328, 327), (336, 327, 335), (337, 329, 328), (337, 328, 336), (338, 330, 329), (338, 329, 337), (339, 331, 330), (339, 330, 338), (340, 332, 104), (340, 104, 106), (341, 333, 332), (341, 332, 340), (342, 334, 333), (342, 333, 341), (343, 335, 334), (343, 334, 342), (344, 336, 335), (344, 335, 343), (345, 337, 336), (345, 336, 344), (346, 338, 337), (346, 337, 345), (347, 339, 338), (347, 338, 346), (348, 340, 106), (348, 106, 108), (349, 341, 340), (349, 340, 348), (350, 342, 341), (350, 341, 349), (351, 343, 342), (351, 342, 350), (352, 344, 343), (352, 343, 351), (353, 345, 344), (353, 344, 352), (354, 346, 345), (354, 345, 353), (355, 347, 346), (355, 346, 354), (356, 348, 108), (356, 108, 110), (357, 349, 348), (357, 348, 356), (358, 350, 349), (358, 349, 357), (359, 351, 350), (359, 350, 358), (360, 352, 351), (360, 351, 359), (361, 353, 352), (361, 352, 360), (362, 354, 353), (362, 353, 361), (363, 355, 354), (363, 354, 362), (364, 356, 110), (364, 110, 112), (365, 357, 356), (365, 356, 364), (366, 358, 357), (366, 357, 365), (367, 359, 358), (367, 358, 366), (368, 360, 359), (368, 359, 367), (369, 361, 360), (369, 360, 368), (370, 362, 361), (370, 361, 369), (371, 363, 362), (371, 362, 370), (372, 364, 112), (372, 112, 114), (373, 365, 364), (373, 364, 372), (374, 366, 365), (374, 365, 373), (375, 367, 366), (375, 366, 374), (376, 368, 367), (376, 367, 375), (377, 369, 368), (377, 368, 376), (378, 370, 369), (378, 369, 377), (379, 371, 370), (379, 370, 378), (380, 128, 130), (380, 130, 381), (382, 126, 128), (382, 128, 380), (383, 124, 126), (383, 126, 382), (384, 122, 124), (384, 124, 383), (385, 120, 122), (385, 122, 384), (386, 118, 120), (386, 120, 385), (387, 116, 118), (387, 118, 386), (372, 114, 116), (372, 116, 387), (388, 380, 381), (388, 381, 389), (390, 382, 380), (390, 380, 388), (391, 383, 382), (391, 382, 390), (392, 384, 383), (392, 383, 391), (393, 385, 384), (393, 384, 392), (394, 386, 385), (394, 385, 393), (395, 387, 386), (395, 386, 394), (373, 372, 387), (373, 387, 395), (396, 388, 389), (396, 389, 397), (398, 390, 388), (398, 388, 396), (399, 391, 390), (399, 390, 398), (400, 392, 391), (400, 391, 399), (401, 393, 392), (401, 392, 400), (402, 394, 393), (402, 393, 401), (403, 395, 394), (403, 394, 402), (374, 373, 395), (374, 395, 403), (404, 396, 397), (404, 397, 405), (406, 398, 396), (406, 396, 404), (407, 399, 398), (407, 398, 406), (408, 400, 399), (408, 399, 407), (409, 401, 400), (409, 400, 408), (410, 402, 401), (410, 401, 409), (411, 403, 402), (411, 402, 410), (375, 374, 403), (375, 403, 411), (412, 404, 405), (412, 405, 413), (414, 406, 404), (414, 404, 412), (415, 407, 406), (415, 406, 414), (416, 408, 407), (416, 407, 415), (417, 409, 408), (417, 408, 416), (418, 410, 409), (418, 409, 417), (419, 411, 410), (419, 410, 418), (376, 375, 411), (376, 411, 419), (420, 412, 413), (420, 413, 421), (422, 414, 412), (422, 412, 420), (423, 415, 414), (423, 414, 422), (424, 416, 415), (424, 415, 423), (425, 417, 416), (425, 416, 424), (426, 418, 417), (426, 417, 425), (427, 419, 418), (427, 418, 426), (377, 376, 419), (377, 419, 427), (428, 420, 421), (428, 421, 429), (430, 422, 420), (430, 420, 428), (431, 423, 422), (431, 422, 430), (432, 424, 423), (432, 423, 431), (433, 425, 424), (433, 424, 432), (434, 426, 425), (434, 425, 433), (435, 427, 426), (435, 426, 434), (378, 377, 427), (378, 427, 435), (436, 428, 429), (436, 429, 437), (438, 430, 428), (438, 428, 436), (439, 431, 430), (439, 430, 438), (440, 432, 431), (440, 431, 439), (441, 433, 432), (441, 432, 440), (442, 434, 433), (442, 433, 441), (443, 435, 434), (443, 434, 442), (379, 378, 435), (379, 435, 443), (444, 445, 67), (444, 67, 65), (446, 447, 445), (446, 445, 444), (448, 449, 447), (448, 447, 446), (450, 451, 449), (450, 449, 448), (452, 453, 451), (452, 451, 450), (454, 455, 453), (454, 453, 452), (456, 457, 455), (456, 455, 454), (436, 437, 457), (436, 457, 456), (458, 444, 65), (458, 65, 63), (459, 446, 444), (459, 444, 458), (460, 448, 446), (460, 446, 459), (461, 450, 448), (461, 448, 460), (462, 452, 450), (462, 450, 461), (463, 454, 452), (463, 452, 462), (464, 456, 454), (464, 454, 463), (438, 436, 456), (438, 456, 464), (465, 458, 63), (465, 63, 61), (466, 459, 458), (466, 458, 465), (467, 460, 459), (467, 459, 466), (468, 461, 460), (468, 460, 467), (469, 462, 461), (469, 461, 468), (470, 463, 462), (470, 462, 469), (471, 464, 463), (471, 463, 470), (439, 438, 464), (439, 464, 471), (472, 465, 61), (472, 61, 59), (473, 466, 465), (473, 465, 472), (474, 467, 466), (474, 466, 473), (475, 468, 467), (475, 467, 474), (476, 469, 468), (476, 468, 475), (477, 470, 469), (477, 469, 476), (478, 471, 470), (478, 470, 477), (440, 439, 471), (440, 471, 478), (479, 472, 59), (479, 59, 57), (480, 473, 472), (480, 472, 479), (481, 474, 473), (481, 473, 480), (482, 475, 474), (482, 474, 481), (483, 476, 475), (483, 475, 482), (484, 477, 476), (484, 476, 483), (485, 478, 477), (485, 477, 484), (441, 440, 478), (441, 478, 485), (486, 479, 57), (486, 57, 55), (487, 480, 479), (487, 479, 486), (488, 481, 480), (488, 480, 487), (489, 482, 481), (489, 481, 488), (490, 483, 482), (490, 482, 489), (491, 484, 483), (491, 483, 490), (492, 485, 484), (492, 484, 491), (442, 441, 485), (442, 485, 492), (493, 486, 55), (493, 55, 53), (494, 487, 486), (494, 486, 493), (495, 488, 487), (495, 487, 494), (496, 489, 488), (496, 488, 495), (497, 490, 489), (497, 489, 496), (498, 491, 490), (498, 490, 497), (499, 492, 491), (499, 491, 498), (443, 442, 492), (443, 492, 499), (323, 493, 53), (323, 53, 51), (331, 494, 493), (331, 493, 323), (339, 495, 494), (339, 494, 331), (347, 496, 495), (347, 495, 339), (355, 497, 496), (355, 496, 347), (363, 498, 497), (363, 497, 355), (371, 499, 498), (371, 498, 363), (379, 443, 499), (379, 499, 371), (101, 1, 500), (1, 5, 500), (500, 5, 501), (5, 7, 501), (501, 7, 502), (7, 9, 502), (502, 9, 503), (9, 11, 503), (503, 11, 504), (11, 13, 504), (504, 13, 505), (13, 15, 505), (505, 15, 506), (15, 17, 506), (506, 17, 507), (17, 19, 507), (103, 101, 508), (101, 500, 508), (508, 500, 509), (500, 501, 509), (509, 501, 510), (501, 502, 510), (510, 502, 511), (502, 503, 511), (511, 503, 512), (503, 504, 512), (512, 504, 513), (504, 505, 513), (513, 505, 514), (505, 506, 514), (514, 506, 515), (506, 507, 515), (105, 103, 516), (103, 508, 516), (516, 508, 517), (508, 509, 517), (517, 509, 518), (509, 510, 518), (518, 510, 519), (510, 511, 519), (519, 511, 520), (511, 512, 520), (520, 512, 521), (512, 513, 521), (521, 513, 522), (513, 514, 522), (522, 514, 523), (514, 515, 523), (107, 105, 524), (105, 516, 524), (524, 516, 525), (516, 517, 525), (525, 517, 526), (517, 518, 526), (526, 518, 527), (518, 519, 527), (527, 519, 528), (519, 520, 528), (528, 520, 529), (520, 521, 529), (529, 521, 530), (521, 522, 530), (530, 522, 531), (522, 523, 531), (109, 107, 532), (107, 524, 532), (532, 524, 533), (524, 525, 533), (533, 525, 534), (525, 526, 534), (534, 526, 535), (526, 527, 535), (535, 527, 536), (527, 528, 536), (536, 528, 537), (528, 529, 537), (537, 529, 538), (529, 530, 538), (538, 530, 539), (530, 531, 539), (111, 109, 540), (109, 532, 540), (540, 532, 541), (532, 533, 541), (541, 533, 542), (533, 534, 542), (542, 534, 543), (534, 535, 543), (543, 535, 544), (535, 536, 544), (544, 536, 545), (536, 537, 545), (545, 537, 546), (537, 538, 546), (546, 538, 547), (538, 539, 547), (113, 111, 548), (111, 540, 548), (548, 540, 549), (540, 541, 549), (549, 541, 550), (541, 542, 550), (550, 542, 551), (542, 543, 551), (551, 543, 552), (543, 544, 552), (552, 544, 553), (544, 545, 553), (553, 545, 554), (545, 546, 554), (554, 546, 555), (546, 547, 555), (115, 113, 556), (113, 548, 556), (556, 548, 557), (548, 549, 557), (557, 549, 558), (549, 550, 558), (558, 550, 559), (550, 551, 559), (559, 551, 560), (551, 552, 560), (560, 552, 561), (552, 553, 561), (561, 553, 562), (553, 554, 562), (562, 554, 563), (554, 555, 563), (564, 131, 565), (131, 129, 565), (565, 129, 566), (129, 127, 566), (566, 127, 567), (127, 125, 567), (567, 125, 568), (125, 123, 568), (568, 123, 569), (123, 121, 569), (569, 121, 570), (121, 119, 570), (570, 119, 571), (119, 117, 571), (571, 117, 556), (117, 115, 556), (572, 564, 573), (564, 565, 573), (573, 565, 574), (565, 566, 574), (574, 566, 575), (566, 567, 575), (575, 567, 576), (567, 568, 576), (576, 568, 577), (568, 569, 577), (577, 569, 578), (569, 570, 578), (578, 570, 579), (570, 571, 579), (579, 571, 557), (571, 556, 557), (580, 572, 581), (572, 573, 581), (581, 573, 582), (573, 574, 582), (582, 574, 583), (574, 575, 583), (583, 575, 584), (575, 576, 584), (584, 576, 585), (576, 577, 585), (585, 577, 586), (577, 578, 586), (586, 578, 587), (578, 579, 587), (587, 579, 558), (579, 557, 558), (588, 580, 589), (580, 581, 589), (589, 581, 590), (581, 582, 590), (590, 582, 591), (582, 583, 591), (591, 583, 592), (583, 584, 592), (592, 584, 593), (584, 585, 593), (593, 585, 594), (585, 586, 594), (594, 586, 595), (586, 587, 595), (595, 587, 559), (587, 558, 559), (596, 588, 597), (588, 589, 597), (597, 589, 598), (589, 590, 598), (598, 590, 599), (590, 591, 599), (599, 591, 600), (591, 592, 600), (600, 592, 601), (592, 593, 601), (601, 593, 602), (593, 594, 602), (602, 594, 603), (594, 595, 603), (603, 595, 560), (595, 559, 560), (604, 596, 605), (596, 597, 605), (605, 597, 606), (597, 598, 606), (606, 598, 607), (598, 599, 607), (607, 599, 608), (599, 600, 608), (608, 600, 609), (600, 601, 609), (609, 601, 610), (601, 602, 610), (610, 602, 611), (602, 603, 611), (611, 603, 561), (603, 560, 561), (612, 604, 613), (604, 605, 613), (613, 605, 614), (605, 606, 614), (614, 606, 615), (606, 607, 615), (615, 607, 616), (607, 608, 616), (616, 608, 617), (608, 609, 617), (617, 609, 618), (609, 610, 618), (618, 610, 619), (610, 611, 619), (619, 611, 562), (611, 561, 562), (620, 612, 621), (612, 613, 621), (621, 613, 622), (613, 614, 622), (622, 614, 623), (614, 615, 623), (623, 615, 624), (615, 616, 624), (624, 616, 625), (616, 617, 625), (625, 617, 626), (617, 618, 626), (626, 618, 627), (618, 619, 627), (627, 619, 563), (619, 562, 563), (33, 35, 628), (35, 629, 628), (628, 629, 630), (629, 631, 630), (630, 631, 632), (631, 633, 632), (632, 633, 634), (633, 635, 634), (634, 635, 636), (635, 637, 636), (636, 637, 638), (637, 639, 638), (638, 639, 640), (639, 641, 640), (640, 641, 621), (641, 620, 621), (31, 33, 642), (33, 628, 642), (642, 628, 643), (628, 630, 643), (643, 630, 644), (630, 632, 644), (644, 632, 645), (632, 634, 645), (645, 634, 646), (634, 636, 646), (646, 636, 647), (636, 638, 647), (647, 638, 648), (638, 640, 648), (648, 640, 622), (640, 621, 622), (29, 31, 649), (31, 642, 649), (649, 642, 650), (642, 643, 650), (650, 643, 651), (643, 644, 651), (651, 644, 652), (644, 645, 652), (652, 645, 653), (645, 646, 653), (653, 646, 654), (646, 647, 654), (654, 647, 655), (647, 648, 655), (655, 648, 623), (648, 622, 623), (27, 29, 656), (29, 649, 656), (656, 649, 657), (649, 650, 657), (657, 650, 658), (650, 651, 658), (658, 651, 659), (651, 652, 659), (659, 652, 660), (652, 653, 660), (660, 653, 661), (653, 654, 661), (661, 654, 662), (654, 655, 662), (662, 655, 624), (655, 623, 624), (25, 27, 663), (27, 656, 663), (663, 656, 664), (656, 657, 664), (664, 657, 665), (657, 658, 665), (665, 658, 666), (658, 659, 666), (666, 659, 667), (659, 660, 667), (667, 660, 668), (660, 661, 668), (668, 661, 669), (661, 662, 669), (669, 662, 625), (662, 624, 625), (23, 25, 670), (25, 663, 670), (670, 663, 671), (663, 664, 671), (671, 664, 672), (664, 665, 672), (672, 665, 673), (665, 666, 673), (673, 666, 674), (666, 667, 674), (674, 667, 675), (667, 668, 675), (675, 668, 676), (668, 669, 676), (676, 669, 626), (669, 625, 626), (21, 23, 677), (23, 670, 677), (677, 670, 678), (670, 671, 678), (678, 671, 679), (671, 672, 679), (679, 672, 680), (672, 673, 680), (680, 673, 681), (673, 674, 681), (681, 674, 682), (674, 675, 682), (682, 675, 683), (675, 676, 683), (683, 676, 627), (676, 626, 627), (19, 21, 507), (21, 677, 507), (507, 677, 515), (677, 678, 515), (515, 678, 523), (678, 679, 523), (523, 679, 531), (679, 680, 531), (531, 680, 539), (680, 681, 539), (539, 681, 547), (681, 682, 547), (547, 682, 555), (682, 683, 555), (555, 683, 563), (683, 627, 563), (69, 3, 684), (3, 36, 684), (684, 36, 685), (36, 38, 685), (685, 38, 686), (38, 40, 686), (686, 40, 687), (40, 42, 687), (687, 42, 688), (42, 44, 688), (688, 44, 689), (44, 46, 689), (689, 46, 690), (46, 48, 690), (690, 48, 691), (48, 50, 691), (71, 69, 692), (69, 684, 692), (692, 684, 693), (684, 685, 693), (693, 685, 694), (685, 686, 694), (694, 686, 695), (686, 687, 695), (695, 687, 696), (687, 688, 696), (696, 688, 697), (688, 689, 697), (697, 689, 698), (689, 690, 698), (698, 690, 699), (690, 691, 699), (73, 71, 700), (71, 692, 700), (700, 692, 701), (692, 693, 701), (701, 693, 702), (693, 694, 702), (702, 694, 703), (694, 695, 703), (703, 695, 704), (695, 696, 704), (704, 696, 705), (696, 697, 705), (705, 697, 706), (697, 698, 706), (706, 698, 707), (698, 699, 707), (75, 73, 708), (73, 700, 708), (708, 700, 709), (700, 701, 709), (709, 701, 710), (701, 702, 710), (710, 702, 711), (702, 703, 711), (711, 703, 712), (703, 704, 712), (712, 704, 713), (704, 705, 713), (713, 705, 714), (705, 706, 714), (714, 706, 715), (706, 707, 715), (77, 75, 716), (75, 708, 716), (716, 708, 717), (708, 709, 717), (717, 709, 718), (709, 710, 718), (718, 710, 719), (710, 711, 719), (719, 711, 720), (711, 712, 720), (720, 712, 721), (712, 713, 721), (721, 713, 722), (713, 714, 722), (722, 714, 723), (714, 715, 723), (79, 77, 724), (77, 716, 724), (724, 716, 725), (716, 717, 725), (725, 717, 726), (717, 718, 726), (726, 718, 727), (718, 719, 727), (727, 719, 728), (719, 720, 728), (728, 720, 729), (720, 721, 729), (729, 721, 730), (721, 722, 730), (730, 722, 731), (722, 723, 731), (81, 79, 732), (79, 724, 732), (732, 724, 733), (724, 725, 733), (733, 725, 734), (725, 726, 734), (734, 726, 735), (726, 727, 735), (735, 727, 736), (727, 728, 736), (736, 728, 737), (728, 729, 737), (737, 729, 738), (729, 730, 738), (738, 730, 739), (730, 731, 739), (83, 81, 740), (81, 732, 740), (740, 732, 741), (732, 733, 741), (741, 733, 742), (733, 734, 742), (742, 734, 743), (734, 735, 743), (743, 735, 744), (735, 736, 744), (744, 736, 745), (736, 737, 745), (745, 737, 746), (737, 738, 746), (746, 738, 747), (738, 739, 747), (748, 99, 749), (99, 97, 749), (749, 97, 750), (97, 95, 750), (750, 95, 751), (95, 93, 751), (751, 93, 752), (93, 91, 752), (752, 91, 753), (91, 89, 753), (753, 89, 754), (89, 87, 754), (754, 87, 755), (87, 85, 755), (755, 85, 740), (85, 83, 740), (756, 748, 757), (748, 749, 757), (757, 749, 758), (749, 750, 758), (758, 750, 759), (750, 751, 759), (759, 751, 760), (751, 752, 760), (760, 752, 761), (752, 753, 761), (761, 753, 762), (753, 754, 762), (762, 754, 763), (754, 755, 763), (763, 755, 741), (755, 740, 741), (764, 756, 765), (756, 757, 765), (765, 757, 766), (757, 758, 766), (766, 758, 767), (758, 759, 767), (767, 759, 768), (759, 760, 768), (768, 760, 769), (760, 761, 769), (769, 761, 770), (761, 762, 770), (770, 762, 771), (762, 763, 771), (771, 763, 742), (763, 741, 742), (772, 764, 773), (764, 765, 773), (773, 765, 774), (765, 766, 774), (774, 766, 775), (766, 767, 775), (775, 767, 776), (767, 768, 776), (776, 768, 777), (768, 769, 777), (777, 769, 778), (769, 770, 778), (778, 770, 779), (770, 771, 779), (779, 771, 743), (771, 742, 743), (780, 772, 781), (772, 773, 781), (781, 773, 782), (773, 774, 782), (782, 774, 783), (774, 775, 783), (783, 775, 784), (775, 776, 784), (784, 776, 785), (776, 777, 785), (785, 777, 786), (777, 778, 786), (786, 778, 787), (778, 779, 787), (787, 779, 744), (779, 743, 744), (788, 780, 789), (780, 781, 789), (789, 781, 790), (781, 782, 790), (790, 782, 791), (782, 783, 791), (791, 783, 792), (783, 784, 792), (792, 784, 793), (784, 785, 793), (793, 785, 794), (785, 786, 794), (794, 786, 795), (786, 787, 795), (795, 787, 745), (787, 744, 745), (796, 788, 797), (788, 789, 797), (797, 789, 798), (789, 790, 798), (798, 790, 799), (790, 791, 799), (799, 791, 800), (791, 792, 800), (800, 792, 801), (792, 793, 801), (801, 793, 802), (793, 794, 802), (802, 794, 803), (794, 795, 803), (803, 795, 746), (795, 745, 746), (804, 796, 805), (796, 797, 805), (805, 797, 806), (797, 798, 806), (806, 798, 807), (798, 799, 807), (807, 799, 808), (799, 800, 808), (808, 800, 809), (800, 801, 809), (809, 801, 810), (801, 802, 810), (810, 802, 811), (802, 803, 811), (811, 803, 747), (803, 746, 747), (64, 66, 812), (66, 813, 812), (812, 813, 814), (813, 815, 814), (814, 815, 816), (815, 817, 816), (816, 817, 818), (817, 819, 818), (818, 819, 820), (819, 821, 820), (820, 821, 822), (821, 823, 822), (822, 823, 824), (823, 825, 824), (824, 825, 805), (825, 804, 805), (62, 64, 826), (64, 812, 826), (826, 812, 827), (812, 814, 827), (827, 814, 828), (814, 816, 828), (828, 816, 829), (816, 818, 829), (829, 818, 830), (818, 820, 830), (830, 820, 831), (820, 822, 831), (831, 822, 832), (822, 824, 832), (832, 824, 806), (824, 805, 806), (60, 62, 833), (62, 826, 833), (833, 826, 834), (826, 827, 834), (834, 827, 835), (827, 828, 835), (835, 828, 836), (828, 829, 836), (836, 829, 837), (829, 830, 837), (837, 830, 838), (830, 831, 838), (838, 831, 839), (831, 832, 839), (839, 832, 807), (832, 806, 807), (58, 60, 840), (60, 833, 840), (840, 833, 841), (833, 834, 841), (841, 834, 842), (834, 835, 842), (842, 835, 843), (835, 836, 843), (843, 836, 844), (836, 837, 844), (844, 837, 845), (837, 838, 845), (845, 838, 846), (838, 839, 846), (846, 839, 808), (839, 807, 808), (56, 58, 847), (58, 840, 847), (847, 840, 848), (840, 841, 848), (848, 841, 849), (841, 842, 849), (849, 842, 850), (842, 843, 850), (850, 843, 851), (843, 844, 851), (851, 844, 852), (844, 845, 852), (852, 845, 853), (845, 846, 853), (853, 846, 809), (846, 808, 809), (54, 56, 854), (56, 847, 854), (854, 847, 855), (847, 848, 855), (855, 848, 856), (848, 849, 856), (856, 849, 857), (849, 850, 857), (857, 850, 858), (850, 851, 858), (858, 851, 859), (851, 852, 859), (859, 852, 860), (852, 853, 860), (860, 853, 810), (853, 809, 810), (52, 54, 861), (54, 854, 861), (861, 854, 862), (854, 855, 862), (862, 855, 863), (855, 856, 863), (863, 856, 864), (856, 857, 864), (864, 857, 865), (857, 858, 865), (865, 858, 866), (858, 859, 866), (866, 859, 867), (859, 860, 867), (867, 860, 811), (860, 810, 811), (50, 52, 691), (52, 861, 691), (691, 861, 699), (861, 862, 699), (699, 862, 707), (862, 863, 707), (707, 863, 715), (863, 864, 715), (715, 864, 723), (864, 865, 723), (723, 865, 731), (865, 866, 731), (731, 866, 739), (866, 867, 739), (739, 867, 747), (867, 811, 747)])
me_bed3.update()

# ---- objects
ob_light = bpy.data.objects.new('Light', light_light)
ob_camera = bpy.data.objects.new('Camera', cam_camera)
ob_bed3 = bpy.data.objects.new('Bed3', me_bed3)

# ---- transforms, parenting, visibility, modifiers, constraints
ob_light.location = (4.076, 1.005, 5.904)
ob_light.rotation_euler = (0.6503, 0.05522, 1.866)
ob_light.lock_rotations_4d = False
ob_light.empty_display_type = 'ARROWS'
ob_light.color = (0.0, 0.0, 0.0, 0.0)
ob_light.lineart.crease_threshold = 0.0
ob_camera.location = (7.359, -6.926, 4.958)
ob_camera.rotation_euler = (1.109, 0.0, 0.8149)
ob_camera.scale = (0.0001, 0.0001, 0.0001)
ob_camera.lock_rotations_4d = False
ob_camera.empty_display_type = 'ARROWS'
ob_camera.color = (0.0, 0.0, 0.0, 0.0)
ob_camera.display_type = 'WIRE'
ob_camera.lineart.crease_threshold = 0.0
ob_bed3.location = (0.0, -0.1453, 0.0)
ob_bed3.scale = (1.0, 3.0, 1.0)

# ---- collection membership
col_collection.objects.link(ob_light)
col_collection.objects.link(ob_camera)
col_collection.objects.link(ob_bed3)

# ---- scene / render settings (as saved in the file)
scene.camera = ob_camera
scene.frame_start = 1; scene.frame_end = 250; scene.frame_set(1)
scene.render.engine = 'BLENDER_EEVEE_NEXT'
scene.cycles.sampling_pattern = 'TABULATED_SOBOL'
scene.cycles.use_light_tree = False
scene.view_settings.view_transform = 'Filmic'
bpy.context.view_layer.update()
